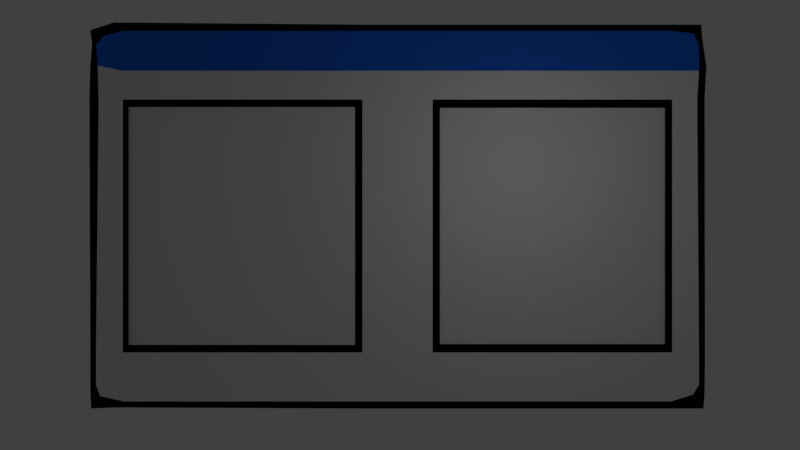 # Source: multiviewer.blend  (saved by Blender 2.78.0; exported with 4.5.12 LTS)
import bpy
from mathutils import Matrix  # noqa: F401  (used for matrix-valued properties, if any)

bpy.ops.wm.read_factory_settings(use_empty=True)
scene = bpy.context.scene
scene.name = 'Scene'

# ---- collections
col_collection_1 = bpy.data.collections.new('Collection 1'); scene.collection.children.link(col_collection_1)

# ---- materials (node trees are filled in below, after node groups)
mat_black_bolder = bpy.data.materials.new('black_bolder')
mat_black_bolder.alpha_threshold = 0.0
mat_black_bolder.use_transparent_shadow = False
mat_black_bolder.diffuse_color = (0.0, 0.0, 0.0, 1.0)
mat_black_bolder.roughness = 0.5
mat_window = bpy.data.materials.new('window')
mat_window.alpha_threshold = 0.0
mat_window.use_transparent_shadow = False
mat_window.roughness = 0.5
mat_header_bar = bpy.data.materials.new('header_bar')
mat_header_bar.alpha_threshold = 0.0
mat_header_bar.use_transparent_shadow = False
mat_header_bar.diffuse_color = (0.0174, 0.1485, 0.8, 1.0)
mat_header_bar.roughness = 0.5

# ---- material node trees

# ---- world
world_world = bpy.data.worlds.new('World'); scene.world = world_world
world_world.color = (0.05088, 0.05088, 0.05088)
world_world.use_sun_shadow = False
world_world.sun_shadow_jitter_overblur = 0.0
world_world.cycles.sampling_method = 'MANUAL'

# ---- cameras
cam_camera = bpy.data.cameras.new('Camera')
cam_camera.clip_end = 100.0
cam_camera.lens = 10.0
cam_camera.sensor_width = 32.0
cam_camera.sensor_height = 18.0
cam_camera.ortho_scale = 7.314
cam_camera.dof.focus_distance = 0.0
cam_camera.dof.aperture_fstop = 128.0

# ---- lights
light_lamp = bpy.data.lights.new('Lamp', 'POINT')
light_lamp.transmission_factor = 0.0
light_lamp.cutoff_distance = 30.0
light_lamp.energy = 100.0
light_lamp.shadow_buffer_clip_start = 1.001
light_lamp.shadow_soft_size = 0.1
light_lamp.shadow_maximum_resolution = 0.006
light_lamp.use_absolute_resolution = True

# ---- meshes
me_plane = bpy.data.meshes.new('Plane')
me_plane.from_pydata([(-1.049, -1.0, 0.0), (-0.1506, -0.7603, -0.01849), (-1.043, 1.021, -7.124e-07), (-0.1506, 0.7714, -0.01849), (-1.04, 0.7894, 3.562e-07), (-0.9518, -0.7603, -0.01849), (-1.049, -0.7948, 0.0), (-0.9518, 0.7714, -0.01849), (-0.9557, -1.0, 0.0), (-0.9557, 0.9883, 0.0), (-0.9557, 0.8059, 0.0), (-0.9557, -0.7948, 0.0), (-0.1222, -1.0, 0.0), (-0.1222, 0.9883, 0.0), (-0.1222, 0.8059, 0.0), (-0.1222, -0.7948, 0.0), (-1.049, 1.152, 0.0), (-0.9557, 1.152, 0.0), (-0.1222, 1.152, 0.0), (-1.035, -1.072, -7.124e-07), (-0.9524, -1.105, 0.0), (-0.119, -1.105, 0.0), (-1.022, 1.209, 0.0), (-0.9557, 1.24, 0.0), (-0.1222, 1.24, 0.0), (-1.069, -1.042, 0.0), (-1.069, 1.018, 0.0), (-1.072, 0.8295, 0.0), (-1.069, -0.829, 0.0), (-1.063, 1.154, 0.0), (-1.066, -1.15, 0.0), (-0.9846, -1.143, 0.0), (-0.1206, -1.15, 0.0), (-1.069, 1.245, 0.0), (-0.9875, 1.294, 0.0), (-0.1239, 1.28, 0.0), (1.049, -1.0, 0.0), (0.1502, -0.7552, -0.01849), (1.049, 0.9883, 0.0), (0.1502, 0.7663, -0.01849), (1.043, 0.7894, 3.562e-07), (0.9461, -0.7552, -0.01849), (1.049, -0.7948, 0.0), (0.9461, 0.7663, -0.01849), (0.9557, -1.0, 0.0), (0.9557, 0.9883, 0.0), (0.9557, 0.8059, 0.0), (0.9557, -0.7948, 0.0), (0.1222, -1.0, 0.0), (0.1222, 0.9883, 0.0), (0.1222, 0.8059, 0.0), (0.1222, -0.7948, 0.0), (0.0, -1.0, 0.0), (0.0, 0.9883, 0.0), (0.0, 0.8059, 0.0), (0.0, -0.7948, 0.0), (1.049, 1.152, 0.0), (0.9557, 1.152, 0.0), (0.1222, 1.152, 0.0), (0.0, 1.152, 0.0), (1.028, -1.061, -9.498e-07), (0.9524, -1.105, 0.0), (0.119, -1.105, 0.0), (0.0, -1.105, 0.0), (1.031, 1.224, 0.0), (0.9557, 1.24, 0.0), (0.1222, 1.24, 0.0), (0.0, 1.24, 0.0), (1.069, -1.042, 0.0), (1.075, 1.018, 0.0), (1.069, 0.8295, 0.0), (1.07, -0.829, 0.0), (1.061, 1.188, 0.0), (1.065, -1.15, 0.0), (0.9842, -1.15, 0.0), (0.1206, -1.15, 0.0), (3.93e-10, -1.15, 0.0), (1.057, 1.28, 0.0), (0.9875, 1.28, 0.0), (0.1239, 1.28, 0.0), (3.93e-10, 1.28, 0.0)], [], [(11, 15, 1, 5), (5, 1, 3, 7), (15, 14, 3, 1), (0, 8, 11, 6), (6, 11, 10, 4), (4, 10, 9, 2), (8, 12, 15, 11), (10, 11, 5, 7), (10, 14, 13, 9), (12, 52, 55, 15), (15, 55, 54, 14), (14, 54, 53, 13), (14, 10, 7, 3), (13, 53, 59, 18), (9, 13, 18, 17), (2, 9, 17, 16), (52, 12, 21, 63), (12, 8, 20, 21), (8, 0, 19, 20), (18, 59, 67, 24), (17, 18, 24, 23), (16, 17, 23, 22), (21, 20, 31, 32), (0, 6, 28, 25), (63, 21, 32, 76), (4, 2, 26, 27), (19, 0, 25, 30), (22, 23, 34, 33), (23, 24, 35, 34), (6, 4, 27, 28), (24, 67, 80, 35), (2, 16, 29, 26), (16, 22, 33, 29), (20, 19, 30, 31), (47, 41, 37, 51), (41, 43, 39, 37), (51, 37, 39, 50), (36, 42, 47, 44), (42, 40, 46, 47), (40, 38, 45, 46), (44, 47, 51, 48), (46, 43, 41, 47), (46, 45, 49, 50), (48, 51, 55, 52), (51, 50, 54, 55), (50, 49, 53, 54), (50, 39, 43, 46), (49, 58, 59, 53), (45, 57, 58, 49), (38, 56, 57, 45), (52, 63, 62, 48), (48, 62, 61, 44), (44, 61, 60, 36), (58, 66, 67, 59), (57, 65, 66, 58), (56, 64, 65, 57), (62, 75, 74, 61), (36, 68, 71, 42), (63, 76, 75, 62), (40, 70, 69, 38), (60, 73, 68, 36), (64, 77, 78, 65), (65, 78, 79, 66), (42, 71, 70, 40), (66, 79, 80, 67), (38, 69, 72, 56), (56, 72, 77, 64), (61, 74, 73, 60)])
me_plane.polygons.foreach_set('material_index', [0, 1, 0, 1, 1, 1, 1, 0, 1, 1, 1, 1, 0, 2, 2, 2, 1, 1, 1, 2, 2, 2, 0, 0, 0, 0, 0, 0, 0, 0, 0, 0, 0, 0, 0, 1, 0, 1, 1, 1, 1, 0, 1, 1, 1, 1, 0, 2, 2, 2, 1, 1, 1, 2, 2, 2, 0, 0, 0, 0, 0, 0, 0, 0, 0, 0, 0, 0])
me_plane.materials.append(mat_black_bolder)
me_plane.materials.append(mat_window)
me_plane.materials.append(mat_header_bar)
me_plane.use_remesh_preserve_volume = False
me_plane.use_remesh_preserve_attributes = False
me_plane.use_mirror_vertex_groups = False
me_plane.update()

# ---- objects
ob_multimedia_window = bpy.data.objects.new('multimedia_window', me_plane)
ob_lamp = bpy.data.objects.new('Lamp', light_lamp)
ob_camera = bpy.data.objects.new('Camera', cam_camera)

# ---- transforms, parenting, visibility, modifiers, constraints
ob_multimedia_window.location = (0.0, -1.12, 0.0)
ob_multimedia_window.scale = (9.257, 5.089, 7.5)
ob_multimedia_window.lineart.crease_threshold = 0.0
ob_lamp.location = (3.952, 1.005, 5.904)
ob_lamp.rotation_euler = (0.6503, 0.05522, 1.866)
ob_lamp.lock_rotations_4d = False
ob_lamp.empty_display_type = 'ARROWS'
ob_lamp.color = (0.0, 0.0, 0.0, 0.0)
ob_lamp.lineart.crease_threshold = 0.0
ob_camera.location = (0.08058, -1.06, 8.053)
ob_camera.lock_rotations_4d = False
ob_camera.empty_display_type = 'ARROWS'
ob_camera.color = (0.0, 0.0, 0.0, 0.0)
ob_camera.display_type = 'WIRE'
ob_camera.lineart.crease_threshold = 0.0

# ---- collection membership
col_collection_1.objects.link(ob_multimedia_window)
col_collection_1.objects.link(ob_lamp)
col_collection_1.objects.link(ob_camera)

# ---- scene / render settings (as saved in the file)
scene.camera = ob_camera
scene.frame_start = 1; scene.frame_end = 250; scene.frame_set(1)
scene.render.engine = 'BLENDER_EEVEE_NEXT'
scene.render.resolution_percentage = 50
scene.render.dither_intensity = 0.0
scene.cycles.use_denoising = False
scene.cycles.samples = 128
scene.cycles.sampling_pattern = 'TABULATED_SOBOL'
scene.cycles.light_sampling_threshold = 0.0
scene.cycles.use_adaptive_sampling = False
scene.cycles.use_light_tree = False
scene.cycles.blur_glossy = 0.0
scene.cycles.sample_clamp_indirect = 0.0
scene.view_settings.view_transform = 'Standard'
bpy.context.view_layer.update()
